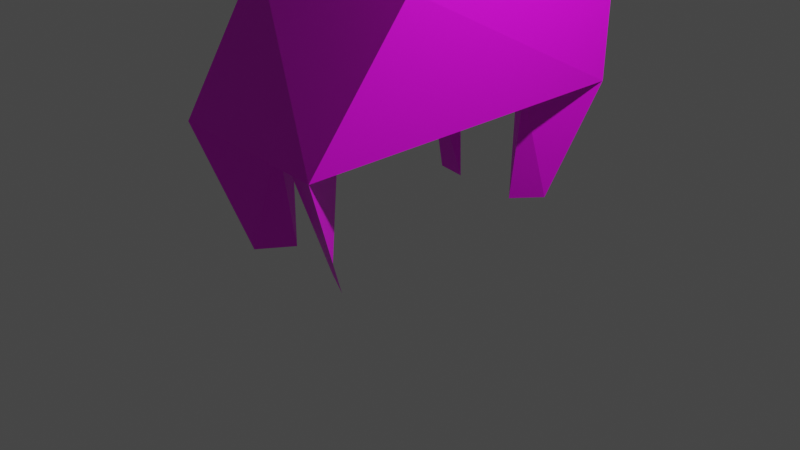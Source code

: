 # Source: llama.blend  (saved by Blender 3.4.6; exported with 4.5.12 LTS)
import bpy
from mathutils import Matrix  # noqa: F401  (used for matrix-valued properties, if any)

bpy.ops.wm.read_factory_settings(use_empty=True)
scene = bpy.context.scene
scene.name = 'Scene'

# ---- collections
col_collection = bpy.data.collections.new('Collection'); scene.collection.children.link(col_collection)

# ---- images (referenced by path relative to the original .blend; pixels are not part of the script)
import os
ASSET_DIR = os.environ.get("B2B_ASSET_DIR", "")  # directory of the original .blend (textures are referenced by path, not embedded)
HERE = os.path.dirname(os.path.abspath(__file__))  # packed textures are extracted next to this script under _unpacked/

def load_image(name, relpath, width, height, colorspace="sRGB"):
    """Load a texture the original file referenced (path relative to the .blend, or extracted next to this script)."""
    p = next((c for c in (os.path.join(HERE, relpath), os.path.join(ASSET_DIR, relpath)) if relpath and os.path.exists(c)), "")
    if p:
        img = bpy.data.images.load(p, check_existing=True)
        img.name = name
    else:  # same state as the original file: an image datablock whose file is absent (Cycles renders it pink)
        img = bpy.data.images.new(name, width, height)
        img.source = "FILE"
        img.filepath = "//" + (relpath or name)
    img.colorspace_settings.name = colorspace
    return img
img_untitled = load_image('Untitled', 'lamaTex.png', 1024, 1024, 'sRGB')

# ---- materials (node trees are filled in below, after node groups)
mat_material = bpy.data.materials.new('Material')
mat_material.alpha_threshold = 0.0
mat_material.use_transparent_shadow = False
mat_material.roughness = 0.5
mat_material.line_color = (0.0, 0.0, 0.0, 1.0)

# ---- material node trees
mat_material.use_nodes = True; mat_material.node_tree.nodes.clear()
_N = mat_material.node_tree.nodes; _L = mat_material.node_tree.links
n0 = _N.new('ShaderNodeOutputMaterial'); n0.name = 'Material Output'; n0.location = (300, 300)
n1 = _N.new('ShaderNodeBsdfPrincipled'); n1.name = 'Principled BSDF'; n1.location = (10, 300)
n1.distribution = 'GGX'
n1.subsurface_method = 'RANDOM_WALK_SKIN'
n1.inputs[3].default_value = 1.45
n1.inputs[27].default_value = (0.0, 0.0, 0.0, 1.0)
n1.inputs[28].default_value = 1.0
n2 = _N.new('ShaderNodeTexImage'); n2.name = 'Image Texture'; n2.location = (-280, 280)
n2.image = img_untitled
_L.new(n1.outputs[0], n0.inputs[0])
_L.new(n2.outputs[0], n1.inputs[0])
n0.is_active_output = True

# ---- world
world_world = bpy.data.worlds.new('World'); scene.world = world_world
world_world.use_nodes = True; world_world.node_tree.nodes.clear()
_N = world_world.node_tree.nodes; _L = world_world.node_tree.links
n0 = _N.new('ShaderNodeOutputWorld'); n0.name = 'World Output'; n0.location = (300, 300)
n1 = _N.new('ShaderNodeBackground'); n1.name = 'Background'; n1.location = (10, 300)
n1.inputs[0].default_value = (0.05088, 0.05088, 0.05088, 1.0)
_L.new(n1.outputs[0], n0.inputs[0])
n0.is_active_output = True
world_world.color = (0.05088, 0.05088, 0.05088)
world_world.use_sun_shadow = False
world_world.sun_shadow_jitter_overblur = 0.0

# ---- cameras
cam_camera = bpy.data.cameras.new('Camera')
cam_camera.clip_end = 100.0
cam_camera.ortho_scale = 7.314

# ---- lights
light_light = bpy.data.lights.new('Light', 'POINT')
light_light.transmission_factor = 0.0
light_light.energy = 1000.0
light_light.shadow_soft_size = 0.1
light_light.shadow_maximum_resolution = 0.006
light_light.use_absolute_resolution = True

# ---- meshes
me_cube = bpy.data.meshes.new('Cube')
me_cube.from_pydata([(0.4766, 0.4564, 1.013), (0.3333, 1.0, 1.0), (0.3333, -0.5556, -1.0), (0.6667, -0.7037, -2.968), (0.4766, 0.2342, 3.928), (-0.1901, 0.4194, 4.498), (0.4766, -0.3948, 3.928), (0.4766, 0.3971, 4.498), (0.0, 1.127, 0.2289), (0.3333, 1.0, 0.2289), (0.3333, 1.0, 1.0), (0.3333, 1.0, 0.2289), (-0.3333, 1.0, 1.0), (0.07502, -0.4694, 1.114), (-0.1901, 0.4564, 1.013), (0.2861, -0.3948, 2.969), (-0.3333, 1.0, 0.2289), (-0.3333, 1.0, 1.0), (-0.3333, 1.0, 0.2289), (1.075, -0.4694, 1.114), (0.9872, 0.9953, -1.0), (0.931, -0.9874, -1.0), (0.3333, 0.7037, -1.0), (0.6667, 0.5556, -1.0), (0.4267, 0.6239, -2.885), (0.0, -0.7778, -1.0), (1.0, 1.0, 1.0), (0.3333, 1.0, 0.6144), (0.3333, 1.0, 0.6144), (0.3333, 1.0, 0.2289), (0.3333, 1.0, 1.0), (-0.1901, 0.01196, 2.969), (-1.0, 1.0, 1.0), (-0.6667, 0.5556, -1.0), (-0.3333, 0.6296, -1.0), (-0.224, 0.4177, 1.0), (-0.3333, 0.6543, -2.885), (-0.3333, -0.5556, -1.0), (-0.925, -0.4694, 1.114), (-0.3333, 1.0, 0.6144), (-0.3333, 1.0, 0.6144), (-0.3333, 1.0, 0.2289), (-0.3333, 1.0, 1.0), (-0.3333, 1.0, 0.6144), (-0.1901, 0.2342, 3.928), (-0.3333, -0.5556, -2.968), (-0.5641, -0.7374, -2.968), (-0.3333, 1.169, 1.0), (-0.9872, 0.9881, -1.0), (-0.6667, 0.679, -2.885), (-0.931, -0.9387, -1.0), (0.3333, 1.0, 0.6144), (-0.1901, -0.3948, 3.928), (0.4766, 0.01196, 2.969), (0.3333, -0.6148, -2.968), (0.6667, 0.7778, -2.885), (0.3333, 1.169, 1.0)], [], [(7, 4, 53), (15, 6, 52), (6, 15, 53), (4, 7, 5), (51, 10, 28), (44, 5, 31), (53, 31, 13), (43, 17, 42), (38, 50, 21, 13), (39, 42, 12), (16, 43, 39), (41, 40, 43), (50, 38, 48), (38, 32, 48), (48, 8, 20), (5, 44, 4), (15, 31, 53), (31, 14, 13), (46, 25, 50), (36, 34, 33), (48, 39, 16), (47, 39, 12), (38, 35, 32), (37, 50, 22), (49, 33, 48), (35, 12, 32), (50, 48, 33), (29, 28, 11), (9, 51, 29), (27, 30, 51), (19, 21, 20), (26, 19, 20), (14, 5, 0), (0, 53, 13), (2, 54, 25), (52, 6, 4), (2, 25, 37), (25, 3, 21), (20, 55, 22), (22, 24, 23), (27, 20, 9), (27, 56, 1), (35, 19, 26), (21, 2, 22), (20, 22, 48), (23, 55, 20), (1, 35, 26), (20, 21, 23), (0, 13, 19), (8, 9, 20), (51, 30, 10), (14, 0, 35), (38, 13, 14), (48, 16, 8), (43, 40, 17), (35, 47, 12), (56, 47, 35), (8, 47, 56), (39, 43, 42), (16, 41, 43), (41, 18, 40), (50, 37, 45, 46), (31, 52, 44), (15, 52, 31), (31, 5, 14), (44, 52, 4), (37, 25, 46, 45), (48, 34, 36, 49), (12, 39, 48, 32), (49, 36, 33), (16, 39, 47, 8), (33, 34, 22, 50), (38, 14, 35), (54, 2, 21, 3), (22, 34, 48), (1, 56, 35), (29, 51, 28), (9, 27, 51), (27, 1, 30), (19, 13, 21), (4, 6, 53), (0, 5, 7), (0, 7, 53), (20, 27, 1, 26), (25, 54, 3), (22, 55, 24), (25, 21, 50), (56, 27, 9, 8), (35, 0, 19), (23, 21, 22), (22, 2, 37), (23, 24, 55)])
_uv = me_cube.uv_layers.new(name='UVMap')
_uv.uv.foreach_set('vector', [0.3178, 0.9444, 0.2634, 0.8746, 0.1895, 0.7574, 0.04909, 0.7575, 0.04948, 0.8704, 0.04215, 0.8804, 0.04948, 0.8704, 0.04909, 0.7575, 0.1895, 0.7574, 0.2634, 0.8746, 0.3178, 0.9444, 0.318, 0.9546, 0.8739, 0.4884, 0.8732, 0.5349, 0.8739, 0.4884, 0.2561, 0.8847, 0.318, 0.9546, 0.1822, 0.7675, 0.1895, 0.7574, 0.1822, 0.7675, 0.1893, 0.5265, 0.8666, 0.4985, 0.8659, 0.545, 0.8659, 0.545, 0.1783, 0.5415, 0.2035, 0.2997, 0.2074, 0.2713, 0.1893, 0.5265, 0.8666, 0.4985, 0.8659, 0.545, 0.8659, 0.545, 0.8672, 0.452, 0.8666, 0.4985, 0.8666, 0.4985, 0.8672, 0.452, 0.8666, 0.4985, 0.8666, 0.4985, 0.2035, 0.2997, 0.1783, 0.5415, 0.8582, 0.3135, 0.1783, 0.5415, 0.8585, 0.555, 0.8582, 0.3135, 0.8582, 0.3135, 0.914, 0.4478, 0.8823, 0.2838, 0.318, 0.9546, 0.2561, 0.8847, 0.2634, 0.8746, 0.04909, 0.7575, 0.1822, 0.7675, 0.1895, 0.7574, 0.1822, 0.7675, 0.3368, 0.5345, 0.1893, 0.5265, 0.2795, 0.05811, 0.2685, 0.2867, 0.2035, 0.2997, 0.7552, 0.07401, 0.7435, 0.3013, 0.7146, 0.3058, 0.8582, 0.3135, 0.8666, 0.4985, 0.8672, 0.452, 0.9233, 0.5461, 0.8666, 0.4985, 0.8659, 0.545, 0.1783, 0.5415, 0.669, 0.5394, 0.8585, 0.555, 0.3404, 0.2933, 0.2035, 0.2997, 0.776, 0.2917, 0.7599, 0.0792, 0.7146, 0.3058, 0.8582, 0.3135, 0.669, 0.5394, 0.8659, 0.545, 0.8585, 0.555, 0.2035, 0.2997, 0.8582, 0.3135, 0.7146, 0.3058, 0.8746, 0.4419, 0.8739, 0.4884, 0.8746, 0.4419, 0.8746, 0.4419, 0.8739, 0.4884, 0.8746, 0.4419, 0.8739, 0.4884, 0.8732, 0.5349, 0.8739, 0.4884, 0.2003, 0.5114, 0.2074, 0.2713, 0.8823, 0.2838, 0.8805, 0.5249, 0.2003, 0.5114, 0.8823, 0.2838, 0.3368, 0.5345, 0.318, 0.9546, 0.3441, 0.5244, 0.3441, 0.5244, 0.1895, 0.7574, 0.1893, 0.5265, 0.3477, 0.2832, 0.331, 0.04543, 0.2685, 0.2867, 0.04215, 0.8804, 0.04948, 0.8704, 0.2634, 0.8746, 0.3477, 0.2832, 0.2685, 0.2867, 0.3404, 0.2933, 0.2685, 0.2867, 0.3045, 0.03982, 0.2074, 0.2713, 0.8823, 0.2838, 0.8082, 0.0598, 0.776, 0.2917, 0.776, 0.2917, 0.7532, 0.06237, 0.7293, 0.2857, 0.8739, 0.4884, 0.8823, 0.2838, 0.8746, 0.4419, 0.8739, 0.4884, 0.9307, 0.5361, 0.8732, 0.5349, 0.669, 0.5394, 0.2003, 0.5114, 0.8805, 0.5249, 0.2074, 0.2713, 0.3477, 0.2832, 0.776, 0.2917, 0.8823, 0.2838, 0.776, 0.2917, 0.8582, 0.3135, 0.7293, 0.2857, 0.8082, 0.0598, 0.8823, 0.2838, 0.8732, 0.5349, 0.669, 0.5394, 0.8805, 0.5249, 0.8823, 0.2838, 0.2074, 0.2713, 0.7293, 0.2857, 0.3441, 0.5244, 0.1893, 0.5265, 0.2003, 0.5114, 0.914, 0.4478, 0.8746, 0.4419, 0.8823, 0.2838, 0.8739, 0.4884, 0.8732, 0.5349, 0.8732, 0.5349, 0.3368, 0.5345, 0.3441, 0.5244, 0.669, 0.5394, 0.1783, 0.5415, 0.1893, 0.5265, 0.3368, 0.5345, 0.8582, 0.3135, 0.8672, 0.452, 0.914, 0.4478, 0.8666, 0.4985, 0.8666, 0.4985, 0.8659, 0.545, 0.669, 0.5394, 0.9233, 0.5461, 0.8659, 0.545, 0.9307, 0.5361, 0.9233, 0.5461, 0.669, 0.5394, 0.914, 0.4478, 0.9233, 0.5461, 0.9307, 0.5361, 0.8666, 0.4985, 0.8666, 0.4985, 0.8659, 0.545, 0.8672, 0.452, 0.8672, 0.452, 0.8666, 0.4985, 0.8672, 0.452, 0.8672, 0.452, 0.8666, 0.4985, 0.2035, 0.2997, 0.3404, 0.2933, 0.3439, 0.05587, 0.2795, 0.05811, 0.1822, 0.7675, 0.04215, 0.8804, 0.2561, 0.8847, 0.04909, 0.7575, 0.04215, 0.8804, 0.1822, 0.7675, 0.1822, 0.7675, 0.318, 0.9546, 0.3368, 0.5345, 0.2561, 0.8847, 0.04215, 0.8804, 0.2634, 0.8746, 0.3404, 0.2933, 0.2685, 0.2867, 0.2795, 0.05811, 0.3439, 0.05587, 0.8582, 0.3135, 0.7435, 0.3013, 0.7552, 0.07401, 0.7599, 0.0792, 0.8659, 0.545, 0.8666, 0.4985, 0.8582, 0.3135, 0.8585, 0.555, 0.7599, 0.0792, 0.7552, 0.07401, 0.7146, 0.3058, 0.8672, 0.452, 0.8666, 0.4985, 0.9233, 0.5461, 0.914, 0.4478, 0.7146, 0.3058, 0.7435, 0.3013, 0.776, 0.2917, 0.2035, 0.2997, 0.1783, 0.5415, 0.3368, 0.5345, 0.669, 0.5394, 0.331, 0.04543, 0.3477, 0.2832, 0.2074, 0.2713, 0.3045, 0.03982, 0.776, 0.2917, 0.7435, 0.3013, 0.8582, 0.3135, 0.8732, 0.5349, 0.9307, 0.5361, 0.669, 0.5394, 0.8746, 0.4419, 0.8739, 0.4884, 0.8739, 0.4884, 0.8746, 0.4419, 0.8739, 0.4884, 0.8739, 0.4884, 0.8739, 0.4884, 0.8732, 0.5349, 0.8732, 0.5349, 0.2003, 0.5114, 0.1893, 0.5265, 0.2074, 0.2713, 0.2634, 0.8746, 0.04948, 0.8704, 0.1895, 0.7574, 0.3441, 0.5244, 0.318, 0.9546, 0.3178, 0.9444, 0.3441, 0.5244, 0.3178, 0.9444, 0.1895, 0.7574, 0.8823, 0.2838, 0.8739, 0.4884, 0.8732, 0.5349, 0.8805, 0.5249, 0.2685, 0.2867, 0.331, 0.04543, 0.3045, 0.03982, 0.776, 0.2917, 0.8082, 0.0598, 0.7532, 0.06237, 0.2685, 0.2867, 0.2074, 0.2713, 0.2035, 0.2997, 0.9307, 0.5361, 0.8739, 0.4884, 0.8746, 0.4419, 0.914, 0.4478, 0.669, 0.5394, 0.3441, 0.5244, 0.2003, 0.5114, 0.7293, 0.2857, 0.2074, 0.2713, 0.776, 0.2917, 0.776, 0.2917, 0.3477, 0.2832, 0.3404, 0.2933, 0.7293, 0.2857, 0.7532, 0.06237, 0.8082, 0.0598])
me_cube.materials.append(mat_material)
me_cube.use_mirror_vertex_groups = False
me_cube.update()

# ---- objects
ob_cube = bpy.data.objects.new('Cube', me_cube)
ob_light = bpy.data.objects.new('Light', light_light)
ob_camera = bpy.data.objects.new('Camera', cam_camera)

# ---- transforms, parenting, visibility, modifiers, constraints
ob_cube.location = (0.0, 0.0, 1.941)
ob_cube.scale = (1.0, 1.9, 0.6749)
ob_cube.lock_rotations_4d = False
ob_cube.empty_display_type = 'ARROWS'
ob_cube.lineart.crease_threshold = 0.0
ob_light.location = (4.076, 1.005, 5.904)
ob_light.rotation_euler = (0.6503, 0.05522, 1.866)
ob_light.lock_rotations_4d = False
ob_light.empty_display_type = 'ARROWS'
ob_light.color = (0.0, 0.0, 0.0, 0.0)
ob_light.lineart.crease_threshold = 0.0
ob_camera.location = (7.359, -6.926, 4.958)
ob_camera.rotation_euler = (1.109, 0.0, 0.8149)
ob_camera.lock_rotations_4d = False
ob_camera.empty_display_type = 'ARROWS'
ob_camera.color = (0.0, 0.0, 0.0, 0.0)
ob_camera.display_type = 'WIRE'
ob_camera.lineart.crease_threshold = 0.0

# ---- collection membership
col_collection.objects.link(ob_cube)
col_collection.objects.link(ob_light)
col_collection.objects.link(ob_camera)

# ---- scene / render settings (as saved in the file)
scene.camera = ob_camera
scene.frame_start = 1; scene.frame_end = 250; scene.frame_set(1)
scene.render.engine = 'BLENDER_EEVEE_NEXT'
scene.cycles.sampling_pattern = 'TABULATED_SOBOL'
scene.cycles.use_light_tree = False
scene.view_settings.view_transform = 'Filmic'
bpy.context.view_layer.update()

